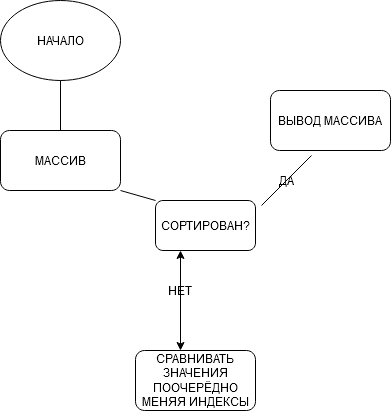

The diagram above was exported from draw.io. Its source (the exported page's mxGraphModel, read from the mxfile embedded in the PNG):
<mxGraphModel dx="1422" dy="830" grid="1" gridSize="10" guides="1" tooltips="1" connect="1" arrows="1" fold="1" page="1" pageScale="1" pageWidth="827" pageHeight="1169" math="0" shadow="0">
  <root>
    <mxCell id="0" />
    <mxCell id="1" parent="0" />
    <mxCell id="ms41UOlZ1_4y6IdfA9f6-1" value="НАЧАЛО" style="ellipse;whiteSpace=wrap;html=1;" parent="1" vertex="1">
      <mxGeometry x="260" y="40" width="120" height="80" as="geometry" />
    </mxCell>
    <mxCell id="ms41UOlZ1_4y6IdfA9f6-2" value="" style="endArrow=none;html=1;" parent="1" edge="1">
      <mxGeometry width="50" height="50" relative="1" as="geometry">
        <mxPoint x="320" y="170" as="sourcePoint" />
        <mxPoint x="320" y="120" as="targetPoint" />
      </mxGeometry>
    </mxCell>
    <mxCell id="ms41UOlZ1_4y6IdfA9f6-3" value="МАССИВ" style="rounded=1;whiteSpace=wrap;html=1;" parent="1" vertex="1">
      <mxGeometry x="260" y="170" width="120" height="60" as="geometry" />
    </mxCell>
    <mxCell id="ms41UOlZ1_4y6IdfA9f6-4" value="СОРТИРОВАН?" style="rounded=1;whiteSpace=wrap;html=1;" parent="1" vertex="1">
      <mxGeometry x="415" y="240" width="100" height="50" as="geometry" />
    </mxCell>
    <mxCell id="ms41UOlZ1_4y6IdfA9f6-5" value="" style="endArrow=none;html=1;entryX=1;entryY=1;entryDx=0;entryDy=0;exitX=0;exitY=0;exitDx=0;exitDy=0;" parent="1" source="ms41UOlZ1_4y6IdfA9f6-4" target="ms41UOlZ1_4y6IdfA9f6-3" edge="1">
      <mxGeometry width="50" height="50" relative="1" as="geometry">
        <mxPoint x="320" y="300" as="sourcePoint" />
        <mxPoint x="370" y="250" as="targetPoint" />
      </mxGeometry>
    </mxCell>
    <mxCell id="ms41UOlZ1_4y6IdfA9f6-6" value="ДА" style="text;html=1;strokeColor=none;fillColor=none;align=center;verticalAlign=middle;whiteSpace=wrap;rounded=0;" parent="1" vertex="1">
      <mxGeometry x="526" y="210" width="40" height="20" as="geometry" />
    </mxCell>
    <mxCell id="ms41UOlZ1_4y6IdfA9f6-7" value="" style="endArrow=none;html=1;" parent="1" edge="1">
      <mxGeometry width="50" height="50" relative="1" as="geometry">
        <mxPoint x="521" y="245" as="sourcePoint" />
        <mxPoint x="571" y="195" as="targetPoint" />
      </mxGeometry>
    </mxCell>
    <mxCell id="ms41UOlZ1_4y6IdfA9f6-8" value="ВЫВОД МАССИВА" style="rounded=1;whiteSpace=wrap;html=1;" parent="1" vertex="1">
      <mxGeometry x="530" y="130" width="120" height="60" as="geometry" />
    </mxCell>
    <mxCell id="ms41UOlZ1_4y6IdfA9f6-18" value="СРАВНИВАТЬ ЗНАЧЕНИЯ ПООЧЕРЁДНО МЕНЯЯ ИНДЕКСЫ" style="rounded=1;whiteSpace=wrap;html=1;" parent="1" vertex="1">
      <mxGeometry x="395" y="390" width="120" height="60" as="geometry" />
    </mxCell>
    <mxCell id="ms41UOlZ1_4y6IdfA9f6-19" value="" style="endArrow=classic;startArrow=classic;html=1;entryX=0.25;entryY=1;entryDx=0;entryDy=0;" parent="1" target="ms41UOlZ1_4y6IdfA9f6-4" edge="1">
      <mxGeometry width="50" height="50" relative="1" as="geometry">
        <mxPoint x="440" y="390" as="sourcePoint" />
        <mxPoint x="490" y="340" as="targetPoint" />
      </mxGeometry>
    </mxCell>
    <mxCell id="ms41UOlZ1_4y6IdfA9f6-20" value="НЕТ" style="text;html=1;strokeColor=none;fillColor=none;align=center;verticalAlign=middle;whiteSpace=wrap;rounded=0;" parent="1" vertex="1">
      <mxGeometry x="420" y="320" width="40" height="20" as="geometry" />
    </mxCell>
  </root>
</mxGraphModel>